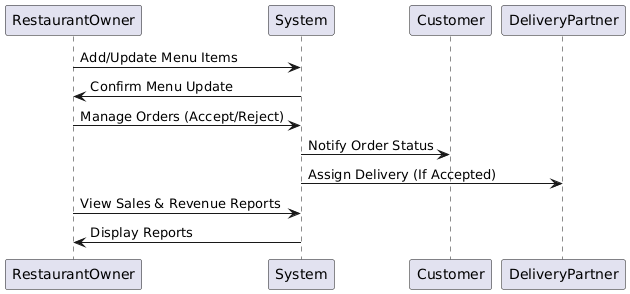

The diagram above was rendered by PlantUML. Its source (embedded in the PNG):
@startuml
participant RestaurantOwner
participant System
participant Customer
participant DeliveryPartner

RestaurantOwner -> System: Add/Update Menu Items
System -> RestaurantOwner: Confirm Menu Update

RestaurantOwner -> System: Manage Orders (Accept/Reject)
System -> Customer: Notify Order Status
System -> DeliveryPartner: Assign Delivery (If Accepted)

RestaurantOwner -> System: View Sales & Revenue Reports
System -> RestaurantOwner: Display Reports
@enduml